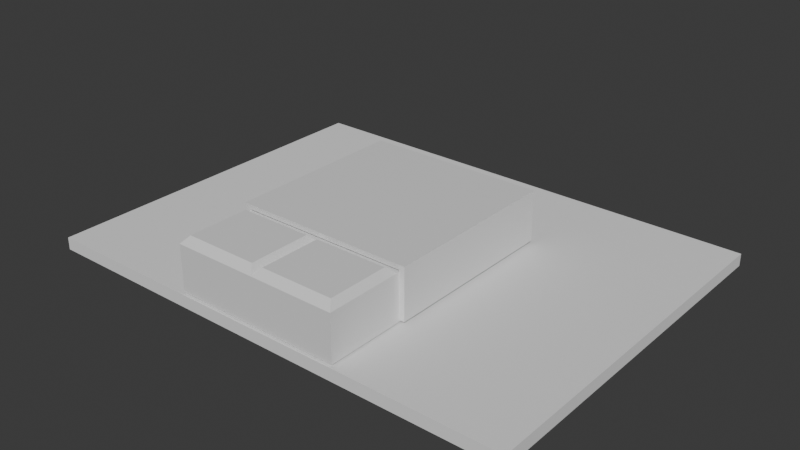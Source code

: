 # Source: room.blend  (saved by Blender 4.0.36; exported with 4.5.12 LTS)
import bpy
from mathutils import Matrix  # noqa: F401  (used for matrix-valued properties, if any)

bpy.ops.wm.read_factory_settings(use_empty=True)
scene = bpy.context.scene
scene.name = 'Scene'

# ---- collections
col_walls = bpy.data.collections.new('Walls'); scene.collection.children.link(col_walls)
col_bed = bpy.data.collections.new('Bed'); scene.collection.children.link(col_bed)
col_bookshelf = bpy.data.collections.new('Bookshelf'); scene.collection.children.link(col_bookshelf)
col_night_stand = bpy.data.collections.new('Night Stand'); scene.collection.children.link(col_night_stand)
col_collection = bpy.data.collections.new('Collection')  # instanced only; not linked into the scene
col_collection_2 = bpy.data.collections.new('Collection 2')  # instanced only; not linked into the scene
col_collection_1 = bpy.data.collections.new('Collection')  # instanced only; not linked into the scene

# ---- materials (node trees are filled in below, after node groups)
mat_material_002 = bpy.data.materials.new('Material.002')
mat_material_002.alpha_threshold = 0.0
mat_material_002.use_transparent_shadow = False
mat_material_002.roughness = 0.5
mat_material_002.line_color = (0.0, 0.0, 0.0, 1.0)

# ---- material node trees
mat_material_002.use_nodes = True; mat_material_002.node_tree.nodes.clear()
_N = mat_material_002.node_tree.nodes; _L = mat_material_002.node_tree.links
n0 = _N.new('ShaderNodeOutputMaterial'); n0.name = 'Material Output'; n0.location = (300, 300)
n1 = _N.new('ShaderNodeBsdfPrincipled'); n1.name = 'Principled BSDF'; n1.location = (10, 300)
n1.inputs[3].default_value = 1.45
_L.new(n1.outputs[0], n0.inputs[0])
n0.is_active_output = True

# ---- world
world_world = bpy.data.worlds.new('World'); scene.world = world_world
world_world.use_nodes = True; world_world.node_tree.nodes.clear()
_N = world_world.node_tree.nodes; _L = world_world.node_tree.links
n0 = _N.new('ShaderNodeOutputWorld'); n0.name = 'World Output'; n0.location = (300, 300)
n1 = _N.new('ShaderNodeBackground'); n1.name = 'Background'; n1.location = (10, 300)
n1.inputs[0].default_value = (0.05088, 0.05088, 0.05088, 1.0)
_L.new(n1.outputs[0], n0.inputs[0])
n0.is_active_output = True
world_world.color = (0.05088, 0.05088, 0.05088)
world_world.use_sun_shadow = False
world_world.sun_shadow_jitter_overblur = 0.0

# ---- meshes
me_cube_005 = bpy.data.meshes.new('Cube.005')
me_cube_005.from_pydata([(-1.0, -1.0, -1.0), (-1.0, -1.0, 1.0), (-1.0, 1.0, -1.0), (-1.0, 1.0, 1.0), (1.0, -1.0, -1.0), (1.0, -1.0, 1.0), (1.0, 1.0, -1.0), (1.0, 1.0, 1.0)], [], [(0, 1, 3, 2), (2, 3, 7, 6), (6, 7, 5, 4), (4, 5, 1, 0), (2, 6, 4, 0), (7, 3, 1, 5)])
_uv = me_cube_005.uv_layers.new(name='UVMap')
_uv.uv.foreach_set('vector', [0.375, 0.0, 0.625, 0.0, 0.625, 0.25, 0.375, 0.25, 0.375, 0.25, 0.625, 0.25, 0.625, 0.5, 0.375, 0.5, 0.375, 0.5, 0.625, 0.5, 0.625, 0.75, 0.375, 0.75, 0.375, 0.75, 0.625, 0.75, 0.625, 1.0, 0.375, 1.0, 0.125, 0.5, 0.375, 0.5, 0.375, 0.75, 0.125, 0.75, 0.625, 0.5, 0.875, 0.5, 0.875, 0.75, 0.625, 0.75])
me_cube_005.update()
me_cube_003 = bpy.data.meshes.new('Cube.003')
me_cube_003.from_pydata([(1.0, 0.3548, 1.0), (1.0, 0.3548, -1.0), (1.0, -1.0, 1.0), (1.0, -1.0, -1.0), (-1.0, 0.3548, 1.0), (-1.0, 0.3548, -1.0), (-1.0, -1.0, 1.0), (-1.0, -1.0, -1.0), (-1.0, -0.5963, -1.0), (1.0, -0.5963, 1.0), (-1.0, -0.5963, 1.0), (1.0, -0.5963, -1.0), (0.0, 0.3548, -1.0), (0.0, -1.0, 1.0), (0.0, -1.0, -1.0), (0.0, 0.3548, 1.0), (0.0, -0.5963, -1.0), (0.0, -0.5963, 1.0), (-0.06922, -0.6354, 1.298), (-0.9308, -0.6354, 1.298), (-0.9308, -0.9609, 1.298), (-0.06922, -0.9609, 1.298), (0.9308, -0.6354, 1.298), (0.06922, -0.6354, 1.298), (0.06922, -0.9609, 1.298), (0.9308, -0.9609, 1.298)], [], [(18, 19, 20, 21), (14, 13, 6, 7), (8, 10, 4, 5), (16, 11, 3, 14), (11, 9, 2, 3), (12, 15, 0, 1), (1, 0, 9, 11), (12, 1, 11, 16), (7, 6, 10, 8), (15, 4, 10, 17), (0, 15, 17, 9), (5, 12, 16, 8), (5, 4, 15, 12), (8, 16, 14, 7), (3, 2, 13, 14), (22, 23, 24, 25), (17, 10, 19, 18), (10, 6, 20, 19), (6, 13, 21, 20), (13, 17, 18, 21), (9, 17, 23, 22), (17, 13, 24, 23), (13, 2, 25, 24), (2, 9, 22, 25)])
_uv = me_cube_003.uv_layers.new(name='UVMap')
_uv.uv.foreach_set('vector', [0.7587, 0.7082, 0.8663, 0.7082, 0.8663, 0.7413, 0.7587, 0.7413, 0.375, 0.875, 0.625, 0.875, 0.625, 1.0, 0.375, 1.0, 0.375, 0.05046, 0.625, 0.05046, 0.625, 0.25, 0.375, 0.25, 0.25, 0.6995, 0.375, 0.6995, 0.375, 0.75, 0.25, 0.75, 0.375, 0.6995, 0.625, 0.6995, 0.625, 0.75, 0.375, 0.75, 0.375, 0.375, 0.625, 0.375, 0.625, 0.5, 0.375, 0.5, 0.375, 0.5, 0.625, 0.5, 0.625, 0.6995, 0.375, 0.6995, 0.25, 0.5, 0.375, 0.5, 0.375, 0.6995, 0.25, 0.6995, 0.375, 0.0, 0.625, 0.0, 0.625, 0.05046, 0.375, 0.05046, 0.75, 0.5, 0.875, 0.5, 0.875, 0.6995, 0.75, 0.6995, 0.625, 0.5, 0.75, 0.5, 0.75, 0.6995, 0.625, 0.6995, 0.125, 0.5, 0.25, 0.5, 0.25, 0.6995, 0.125, 0.6995, 0.375, 0.25, 0.625, 0.25, 0.625, 0.375, 0.375, 0.375, 0.125, 0.6995, 0.25, 0.6995, 0.25, 0.75, 0.125, 0.75, 0.375, 0.75, 0.625, 0.75, 0.625, 0.875, 0.375, 0.875, 0.6337, 0.7082, 0.7413, 0.7082, 0.7413, 0.7413, 0.6337, 0.7413, 0.75, 0.6995, 0.875, 0.6995, 0.8663, 0.7082, 0.7587, 0.7082, 0.875, 0.6995, 0.875, 0.75, 0.8663, 0.7413, 0.8663, 0.7082, 0.875, 0.75, 0.75, 0.75, 0.7587, 0.7413, 0.8663, 0.7413, 0.75, 0.75, 0.75, 0.6995, 0.7587, 0.7082, 0.7587, 0.7413, 0.625, 0.6995, 0.75, 0.6995, 0.7413, 0.7082, 0.6337, 0.7082, 0.75, 0.6995, 0.75, 0.75, 0.7413, 0.7413, 0.7413, 0.7082, 0.75, 0.75, 0.625, 0.75, 0.6337, 0.7413, 0.7413, 0.7413, 0.625, 0.75, 0.625, 0.6995, 0.6337, 0.7082, 0.6337, 0.7413])
me_cube_003.materials.append(mat_material_002)
me_cube_003.use_mirror_vertex_groups = False
me_cube_003.update()
me_cube_004 = bpy.data.meshes.new('Cube.004')
me_cube_004.from_pydata([(1.0, -0.5808, 4.461), (-1.0, 0.3548, 2.461), (0.0, 0.3548, 4.461), (-1.0, -0.5808, 2.461), (-1.0, 0.3548, 4.461), (0.0, 0.3548, 2.461), (1.0, -0.5808, 2.461), (-1.0, -0.5808, 4.461), (1.0, 0.3548, 2.461), (1.0, 0.3548, 4.461), (0.0, -0.5808, 4.461), (0.0, -0.5808, 4.66), (1.065, -0.5808, 4.66), (-1.065, 0.3782, 2.461), (-1.065, -0.5808, 2.461), (0.0, 0.3782, 4.66), (0.0, 0.3782, 2.461), (-1.065, -0.5808, 4.66), (-1.065, 0.3782, 4.66), (1.065, -0.5808, 2.461), (1.065, 0.3782, 2.461), (1.065, 0.3782, 4.66)], [], [(9, 0, 10, 2), (5, 8, 9, 2), (1, 5, 2, 4), (2, 10, 7, 4), (8, 6, 0, 9), (3, 1, 4, 7), (21, 15, 11, 12), (16, 15, 21, 20), (13, 18, 15, 16), (15, 18, 17, 11), (20, 21, 12, 19), (14, 17, 18, 13), (6, 8, 20, 19), (8, 5, 16, 20), (1, 3, 14, 13), (3, 7, 17, 14), (5, 1, 13, 16), (7, 10, 11, 17), (0, 6, 19, 12), (10, 0, 12, 11)])
_uv = me_cube_004.uv_layers.new(name='UVMap')
_uv.uv.foreach_set('vector', [0.625, 0.5, 0.625, 0.6995, 0.75, 0.6995, 0.75, 0.5, 0.375, 0.375, 0.375, 0.5, 0.625, 0.5, 0.625, 0.375, 0.375, 0.25, 0.375, 0.375, 0.625, 0.375, 0.625, 0.25, 0.75, 0.5, 0.75, 0.6995, 0.875, 0.6995, 0.875, 0.5, 0.375, 0.5, 0.375, 0.6995, 0.625, 0.6995, 0.625, 0.5, 0.375, 0.05046, 0.375, 0.25, 0.625, 0.25, 0.625, 0.05046, 0.625, 0.5, 0.75, 0.5, 0.75, 0.6995, 0.625, 0.6995, 0.375, 0.375, 0.625, 0.375, 0.625, 0.5, 0.375, 0.5, 0.375, 0.25, 0.625, 0.25, 0.625, 0.375, 0.375, 0.375, 0.75, 0.5, 0.875, 0.5, 0.875, 0.6995, 0.75, 0.6995, 0.375, 0.5, 0.625, 0.5, 0.625, 0.6995, 0.375, 0.6995, 0.375, 0.05046, 0.625, 0.05046, 0.625, 0.25, 0.375, 0.25, 0.375, 0.6995, 0.375, 0.5, 0.375, 0.5, 0.375, 0.6995, 0.375, 0.5, 0.375, 0.375, 0.375, 0.375, 0.375, 0.5, 0.375, 0.25, 0.375, 0.05046, 0.375, 0.05046, 0.375, 0.25, 0.375, 0.05046, 0.625, 0.05046, 0.625, 0.05046, 0.375, 0.05046, 0.375, 0.375, 0.375, 0.25, 0.375, 0.25, 0.375, 0.375, 0.875, 0.6995, 0.75, 0.6995, 0.75, 0.6995, 0.875, 0.6995, 0.625, 0.6995, 0.375, 0.6995, 0.375, 0.6995, 0.625, 0.6995, 0.75, 0.6995, 0.625, 0.6995, 0.625, 0.6995, 0.75, 0.6995])
me_cube_004.materials.append(mat_material_002)
me_cube_004.use_mirror_vertex_groups = False
me_cube_004.update()

# ---- objects
ob_cube = bpy.data.objects.new('Cube', me_cube_005)
ob_bed = bpy.data.objects.new('Bed', me_cube_003)
ob_blanket = bpy.data.objects.new('Blanket', me_cube_004)
ob_collection = bpy.data.objects.new('Collection', None)
ob_collection_2 = bpy.data.objects.new('Collection 2', None)
ob_collection_001 = bpy.data.objects.new('Collection.001', None)

# ---- transforms, parenting, visibility, modifiers, constraints
ob_cube.location = (0.0, 0.0, -0.5)
ob_cube.scale = (4.0, 3.0, 0.1)
ob_bed.location = (0.0, 0.1154, 0.0)
ob_bed.scale = (1.377, 3.078, 0.3751)
ob_bed.lock_rotations_4d = False
ob_bed.empty_display_type = 'ARROWS'
ob_bed.lineart.crease_threshold = 0.0
ob_blanket.location = (0.0, 0.1154, -1.266)
ob_blanket.scale = (1.377, 3.078, 0.3751)
ob_blanket.lock_rotations_4d = False
ob_blanket.empty_display_type = 'ARROWS'
ob_blanket.lineart.crease_threshold = 0.0
ob_collection.location = (3.001, -1.99, 1.4)
ob_collection.rotation_euler = (0.0, -0.0, -2.393)
ob_collection.instance_type = 'COLLECTION'
ob_collection_2.location = (3.001, -1.99, 1.4)
ob_collection_2.rotation_euler = (0.0, -0.0, -2.393)
ob_collection_2.instance_type = 'COLLECTION'
ob_collection_001.location = (-2.048, -3.133, 0.4067)
ob_collection_001.rotation_euler = (0.0, -0.0, 3.142)
ob_collection_001.scale = (0.601, 0.601, 0.601)
ob_collection_001.instance_type = 'COLLECTION'
ob_collection.instance_collection = col_collection
ob_collection_2.instance_collection = col_collection_2
ob_collection_001.instance_collection = col_collection

# ---- collection membership
col_walls.objects.link(ob_cube)
col_bed.objects.link(ob_bed)
col_bed.objects.link(ob_blanket)
col_bookshelf.objects.link(ob_collection)
col_bookshelf.objects.link(ob_collection_2)
col_night_stand.objects.link(ob_collection_001)

# ---- scene / render settings (as saved in the file)
scene.frame_start = 1; scene.frame_end = 250; scene.frame_set(0)
scene.render.engine = 'BLENDER_EEVEE_NEXT'
scene.cycles.sampling_pattern = 'TABULATED_SOBOL'
bpy.context.view_layer.update()

# ---- added for rendering (the .blend has no active camera and no usable light): camera, sun
cam_auto = bpy.data.cameras.new('AutoCamera')
cam_auto.lens = 50.0
cam_auto.sensor_width = 36.0
cam_auto.clip_end = 1000.0
ob_auto_camera = bpy.data.objects.new('AutoCamera', cam_auto)
scene.collection.objects.link(ob_auto_camera)
ob_auto_camera.location = (9.30674, -11.1681, 7.38888)
ob_auto_camera.rotation_euler = (1.09748, -7.21219e-08, 0.694738)
scene.camera = ob_auto_camera
light_auto_sun = bpy.data.lights.new('AutoSun', 'SUN')
light_auto_sun.energy = 3.0
light_auto_sun.angle = 0.0523599
ob_auto_sun = bpy.data.objects.new('AutoSun', light_auto_sun)
scene.collection.objects.link(ob_auto_sun)
ob_auto_sun.rotation_euler = (0.872665, 0.174533, 0.523599)
bpy.context.view_layer.update()

